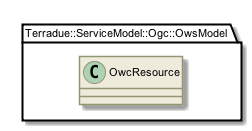

The diagram above was rendered by PlantUML. Its source (embedded in the PNG):
@startuml

skinparam backgroundColor #FFFFFF


skinparam sequence {

        ActorBorderColor #000000
   
        ArrowColor #919871 
        ArrowFontSize 8
        ArrowFontStyle plain
        ArrowFontName Arial
        
        LifeLineBorderColor #919871
        LifeLineBackgroundColor #EEEBDC

        ParticipantBorderColor #919871
        ParticipantBackgroundColor #EEEBDC
        ParticipantFontName Arial
        ParticipantFontSize 10
        ParticipantFontColor #000000

        ActorBackgroundColor #EEEBDC
        ActorFontColor #000000
        ActorFontSize 10
        ActorFontName Arial
         
}

skinparam class {

	ArrowFontColor #000000
	ArrowFontSize 10
	ArrowFontStyle plain
	ArrowFontName Arial
	
	AttributeFontColor #000000
	AttributeFontSize 10
	AttributeIconSize 11
	AttributeFontStyle plain
	AttributeFontName Arial

	FontColor #000000
	FontSize 11
	FontStyle plain
	FontName Arial

	StereotypeFontColor #000000
	StereotypeFontSize 10
	StereotypeFontStyle plain
	StereotypeFontName Arial

	BackgroundColor #EEEBDC
 	ArrowColor #919871
 	BorderColor #919871
 	
 }
 
skinparam component {
 
	FontSize 11 
 	BackgroundColor #EEEBDC
 	InterfaceBackgroundColor white
	InterfaceBorderColor black
 	BorderColor #919871
	ArrowColor black
 	ArrowFontColor #777777
 	FontName Arial
 	ArrowFontName Arial
	
	

}

skinparam package {
	FontColor black
	FontSize 11
	FontStyle plain
	FontName Arial
}

skinparam state {
	BackgroundColor #EEEBDC
	BorderColor #919871
	ArrowColor  black
	

	FontColor black
	FontSize 11
	FontStyle plain
	FontName Arial

	ArrowFontColor black
	ArrowFontSize 11
	ArrowFontStyle plain
	ArrowFontName Arial
	AttributeFontColor black
	AttributeFontSize 11
	AttributeFontStyle plain
	AttributeFontName Arial
	
}

skinparam activity {
	
	ArrowColor black
	BackgroundColor #EEEBDC
	BorderColor #919871
	StartColor black
	EndColor black
	BarColor #919871
	
	FontColor black
	FontSize 11
	FontStyle plain
	FontName Arial

	ArrowFontColor black
	ArrowFontSize 11
	ArrowFontStyle plain
	ArrowFontName Arial

}

skinparam usecase {
	
	BackgroundColor #EEEBDC
 	InterfaceBackgroundColor white
	InterfaceBorderColor black
 	BorderColor #919871
	ArrowColor black
	ActorBorderColor #919871
	ActorFontName Courier

}
skinparam backgroundColor #FFFFFF
skinparam componentStyle uml2
set namespaceSeparator ::
class Terradue::ServiceModel::Ogc::OwsModel::OwcResource {
[[../information/classes/class_terradue_1_1_service_model_1_1_ogc_1_1_ows_model_1_1_owc_resource.html]]
}

@enduml